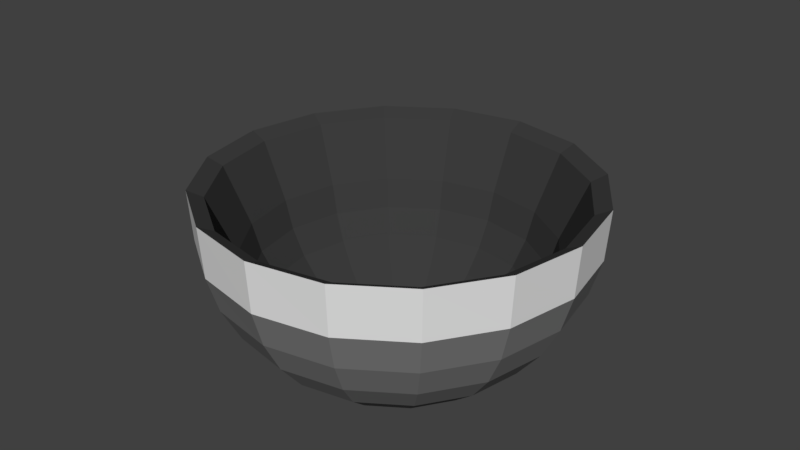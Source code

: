 # Source: VasijaDelSe_or.blend  (saved by Blender 2.79.0; exported with 4.5.12 LTS)
import bpy
from mathutils import Matrix  # noqa: F401  (used for matrix-valued properties, if any)

bpy.ops.wm.read_factory_settings(use_empty=True)
scene = bpy.context.scene
scene.name = 'Scene'

# ---- collections
col_collection_1 = bpy.data.collections.new('Collection 1'); scene.collection.children.link(col_collection_1)

# ---- materials (node trees are filled in below, after node groups)
mat_interiorvasija = bpy.data.materials.new('InteriorVasija')
mat_interiorvasija.alpha_threshold = 0.0
mat_interiorvasija.use_transparent_shadow = False
mat_interiorvasija.diffuse_color = (0.0476, 0.0476, 0.0476, 1.0)
mat_interiorvasija.roughness = 0.5
mat_exteriorvasija = bpy.data.materials.new('ExteriorVasija')
mat_exteriorvasija.alpha_threshold = 0.0
mat_exteriorvasija.use_transparent_shadow = False
mat_exteriorvasija.diffuse_color = (0.1989, 0.1989, 0.1989, 1.0)
mat_exteriorvasija.roughness = 0.5
mat_detalle = bpy.data.materials.new('Detalle')
mat_detalle.alpha_threshold = 0.0
mat_detalle.use_transparent_shadow = False
mat_detalle.roughness = 0.5

# ---- material node trees

# ---- world
world_world = bpy.data.worlds.new('World'); scene.world = world_world
world_world.color = (0.05088, 0.05088, 0.05088)
world_world.use_sun_shadow = False
world_world.sun_shadow_jitter_overblur = 0.0
world_world.cycles.sampling_method = 'MANUAL'

# ---- meshes
me_sphere = bpy.data.meshes.new('Sphere')
me_sphere.from_pydata([(-0.886, 0.886, 0.2317), (-0.2259, 0.09355, -1.083), (-0.443, 0.1835, -1.012), (-0.6432, 0.2664, -0.8963), (-0.8186, 0.3391, -0.7404), (-1.24e-08, 1.151, 0.1837), (0.0, 0.9239, -0.3827), (0.0, 0.8315, -0.5556), (0.0, 0.5556, -0.8315), (0.0, 0.3827, -0.9239), (0.0, 0.1951, -0.9808), (0.0, -3.258e-07, -1.0), (-0.9626, 0.3987, -0.5506), (-1.07, 0.443, -0.3339), (-1.135, 0.4703, -0.09885), (-1.158, 0.4795, 0.2317), (-0.2445, -2.834e-07, -1.083), (-0.4795, -7.802e-08, -1.012), (-0.6962, -4.068e-08, -0.8963), (0.4406, 1.064, 0.1837), (0.3753, 0.9061, -0.1951), (0.3536, 0.8536, -0.3827), (0.3182, 0.7682, -0.5556), (0.2706, 0.6533, -0.7071), (0.2126, 0.5133, -0.8315), (0.1464, 0.3536, -0.9239), (0.07466, 0.1802, -0.9808), (-0.886, -5.935e-08, -0.7404), (-1.042, 1.647e-07, -0.5506), (-1.158, 1.274e-07, -0.3339), (-1.229, -2.2e-08, -0.09885), (-1.253, 1.274e-07, 0.2317), (-0.2259, -0.09355, -1.083), (-0.443, -0.1835, -1.012), (0.8141, 0.8141, 0.1837), (0.6935, 0.6935, -0.1951), (0.6533, 0.6533, -0.3827), (0.5879, 0.5879, -0.5556), (0.5, 0.5, -0.7071), (0.3928, 0.3928, -0.8315), (0.2706, 0.2706, -0.9239), (0.1379, 0.1379, -0.9808), (-0.6432, -0.2664, -0.8963), (-0.8186, -0.3391, -0.7404), (-0.9626, -0.3987, -0.5506), (-1.07, -0.443, -0.3339), (-1.135, -0.4703, -0.09885), (-1.158, -0.4795, 0.2317), (-0.1729, -0.1729, -1.083), (1.064, 0.4406, 0.1837), (0.9061, 0.3753, -0.1951), (0.8536, 0.3536, -0.3827), (0.7682, 0.3182, -0.5556), (0.6533, 0.2706, -0.7071), (0.5133, 0.2126, -0.8315), (0.3536, 0.1464, -0.9239), (0.1802, 0.07466, -0.9808), (-0.3391, -0.3391, -1.012), (-0.4923, -0.4923, -0.8963), (-0.6265, -0.6265, -0.7404), (-0.7367, -0.7367, -0.5506), (-0.8186, -0.8186, -0.3339), (-0.869, -0.869, -0.09885), (-0.886, -0.886, 0.2317), (1.151, -4.773e-07, 0.1837), (0.9808, -3.824e-07, -0.1951), (0.9239, -4.42e-07, -0.3827), (0.8315, -4.122e-07, -0.5556), (0.7071, -3.973e-07, -0.7071), (0.5556, -3.824e-07, -0.8315), (0.3827, -3.973e-07, -0.9239), (0.1951, -3.452e-07, -0.9808), (-0.09355, -0.2259, -1.083), (-0.1835, -0.443, -1.012), (-0.2664, -0.6432, -0.8963), (-0.3391, -0.8186, -0.7404), (-0.3987, -0.9626, -0.5506), (-0.443, -1.07, -0.3339), (-0.4703, -1.135, -0.09885), (1.064, -0.4406, 0.1837), (0.9061, -0.3753, -0.1951), (0.8536, -0.3536, -0.3827), (0.7682, -0.3182, -0.5556), (0.6533, -0.2706, -0.7071), (0.5133, -0.2126, -0.8315), (0.3536, -0.1464, -0.9239), (0.1802, -0.07466, -0.9808), (-0.4795, -1.158, 0.2317), (-9.489e-08, -0.2445, -1.083), (-2.443e-07, -0.4795, -1.012), (-2.256e-07, -0.6962, -0.8963), (-1.322e-07, -0.886, -0.7404), (-3.19e-07, -1.042, -0.5506), (-3.563e-07, -1.158, -0.3339), (0.8141, -0.8141, 0.1837), (0.6935, -0.6935, -0.1951), (0.6533, -0.6533, -0.3827), (0.5879, -0.5879, -0.5556), (0.5, -0.5, -0.7071), (0.3928, -0.3928, -0.8315), (0.2706, -0.2706, -0.9239), (0.1379, -0.138, -0.9808), (-2.069e-07, -1.229, -0.09885), (-3.19e-07, -1.253, 0.2317), (0.09355, -0.2259, -1.083), (0.1835, -0.443, -1.012), (0.2664, -0.6432, -0.8963), (0.3391, -0.8186, -0.7404), (0.3987, -0.9626, -0.5506), (0.4406, -1.064, 0.1837), (0.3753, -0.9061, -0.1951), (0.3536, -0.8536, -0.3827), (0.3182, -0.7682, -0.5556), (0.2706, -0.6533, -0.7071), (0.2126, -0.5133, -0.8315), (0.1464, -0.3536, -0.9239), (0.07466, -0.1802, -0.9808), (0.443, -1.07, -0.3339), (0.4703, -1.135, -0.09885), (0.4795, -1.158, 0.2317), (0.1729, -0.1729, -1.083), (0.3391, -0.3391, -1.012), (0.4923, -0.4923, -0.8963), (0.6265, -0.6265, -0.7404), (-2.806e-07, -1.151, 0.1837), (-1.435e-07, -0.9808, -0.1951), (-2.627e-07, -0.9239, -0.3827), (-2.329e-07, -0.8315, -0.5556), (-8.392e-08, -0.7071, -0.7071), (-1.584e-07, -0.5556, -0.8315), (-1.733e-07, -0.3827, -0.9239), (-5.412e-08, -0.1951, -0.9808), (-1.247e-07, -6.269e-07, 1.0), (0.7367, -0.7367, -0.5506), (0.8186, -0.8186, -0.3339), (0.869, -0.869, -0.09885), (0.886, -0.886, 0.2317), (0.2259, -0.09355, -1.083), (0.443, -0.1835, -1.012), (0.6432, -0.2664, -0.8963), (-0.4406, -1.064, 0.1837), (-0.3753, -0.9061, -0.1951), (-0.3536, -0.8536, -0.3827), (-0.3182, -0.7682, -0.5556), (-0.2706, -0.6533, -0.7071), (-0.2126, -0.5133, -0.8315), (-0.1464, -0.3536, -0.9239), (-0.07466, -0.1802, -0.9808), (0.8186, -0.3391, -0.7404), (0.9626, -0.3987, -0.5506), (1.07, -0.443, -0.3339), (1.135, -0.4703, -0.09885), (1.158, -0.4795, 0.2317), (0.2445, -3.861e-07, -1.083), (0.4795, -4.515e-07, -1.012), (-0.8141, -0.8141, 0.1837), (-0.6935, -0.6935, -0.1951), (-0.6533, -0.6533, -0.3827), (-0.5879, -0.5879, -0.5556), (-0.5, -0.5, -0.7071), (-0.3928, -0.3928, -0.8315), (-0.2706, -0.2706, -0.9239), (-0.1379, -0.138, -0.9808), (0.6962, -4.328e-07, -0.8963), (0.886, -4.515e-07, -0.7404), (1.042, -4.701e-07, -0.5506), (1.158, -5.075e-07, -0.3339), (1.229, -4.328e-07, -0.09885), (1.253, -5.075e-07, 0.2317), (0.2259, 0.09355, -1.083), (-1.064, -0.4406, 0.1837), (-0.9061, -0.3753, -0.1951), (-0.8536, -0.3536, -0.3827), (-0.7682, -0.3182, -0.5556), (-0.6533, -0.2706, -0.7071), (-0.5133, -0.2126, -0.8315), (-0.3536, -0.1464, -0.9239), (-0.1802, -0.07466, -0.9808), (0.443, 0.1835, -1.012), (0.6432, 0.2664, -0.8963), (0.8186, 0.3391, -0.7404), (0.9626, 0.3987, -0.5506), (1.07, 0.443, -0.3339), (1.135, 0.4703, -0.09885), (1.158, 0.4795, 0.2317), (-1.151, 1.059e-07, 0.1837), (-0.9808, -5.461e-08, -0.1951), (-0.9239, 6.46e-08, -0.3827), (-0.8315, 9.441e-08, -0.5556), (-0.7071, -8.441e-08, -0.7071), (-0.5556, -6.951e-08, -0.8315), (-0.3827, -9.931e-08, -0.9239), (-0.1951, -2.632e-07, -0.9808), (0.1729, 0.1729, -1.083), (0.3391, 0.3391, -1.012), (0.4923, 0.4923, -0.8963), (0.6265, 0.6265, -0.7404), (0.7367, 0.7367, -0.5506), (0.8186, 0.8186, -0.3339), (0.869, 0.869, -0.09885), (-1.064, 0.4406, 0.1837), (-0.9061, 0.3753, -0.1951), (-0.8536, 0.3536, -0.3827), (-0.7682, 0.3182, -0.5556), (-0.6533, 0.2706, -0.7071), (-0.5133, 0.2126, -0.8315), (-0.3536, 0.1464, -0.9239), (-0.1802, 0.07466, -0.9808), (0.886, 0.886, 0.2317), (-2.708e-08, 1.253, 0.2317), (0.09355, 0.2259, -1.083), (0.1835, 0.443, -1.012), (0.2664, 0.6432, -0.8963), (0.3391, 0.8186, -0.7404), (0.3987, 0.9626, -0.5506), (-0.8141, 0.8141, 0.1837), (-0.6935, 0.6935, -0.1951), (-0.6533, 0.6533, -0.3827), (-0.5879, 0.5879, -0.5556), (-0.5, 0.5, -0.7071), (-0.3928, 0.3928, -0.8315), (-0.2706, 0.2706, -0.9239), (-0.1379, 0.1379, -0.9808), (0.443, 1.07, -0.3339), (0.4703, 1.135, -0.09885), (0.4795, 1.158, 0.2317), (-2.708e-08, -3.619e-07, -1.107), (-2.708e-08, 0.2445, -1.083), (-2.708e-08, 0.4795, -1.012), (-2.708e-08, 0.6962, -0.8963), (-0.4406, 1.064, 0.1837), (-0.3753, 0.9061, -0.1951), (-0.3536, 0.8536, -0.3827), (-0.3182, 0.7682, -0.5556), (-0.2706, 0.6533, -0.7071), (-0.2126, 0.5133, -0.8315), (-0.1464, 0.3536, -0.9239), (-0.07466, 0.1802, -0.9808), (-2.708e-08, 1.042, -0.5506), (-2.708e-08, 1.158, -0.3339), (3.929e-07, 0.9808, -0.1951), (3.184e-07, 0.7071, -0.7071), (-0.869, 0.869, -0.09885), (-0.8186, 0.8186, -0.3339), (-0.7367, 0.7367, -0.5506), (-0.6265, 0.6265, -0.7404), (-0.4923, 0.4923, -0.8963), (-0.3391, 0.3391, -1.012), (-0.1729, 0.1729, -1.083), (-0.4795, 1.158, 0.2317), (-0.4703, 1.135, -0.09885), (-0.443, 1.07, -0.3339), (-0.3987, 0.9626, -0.5506), (-0.3391, 0.8186, -0.7404), (-0.2664, 0.6432, -0.8963), (-0.1835, 0.443, -1.012), (-0.09355, 0.2259, -1.083), (4.653e-07, 1.229, -0.09885), (3.719e-07, 0.886, -0.7404)], [], [(226, 256, 227), (241, 23, 22, 7), (226, 248, 256), (8, 24, 23, 241), (242, 0, 249, 250), (9, 25, 24, 8), (247, 246, 254, 255), (10, 26, 25, 9), (1, 2, 247, 248), (253, 252, 238, 258), (11, 26, 10), (240, 20, 19, 5), (254, 253, 258, 229), (6, 21, 20, 240), (250, 249, 209, 257), (7, 22, 21, 6), (21, 36, 35, 20), (3, 4, 245, 246), (22, 37, 36, 21), (4, 12, 244, 245), (23, 38, 37, 22), (12, 13, 243, 244), (24, 39, 38, 23), (13, 14, 242, 243), (25, 40, 39, 24), (14, 15, 0, 242), (26, 41, 40, 25), (226, 1, 248), (244, 243, 251, 252), (11, 41, 26), (20, 35, 34, 19), (245, 244, 252, 253), (40, 55, 54, 39), (27, 28, 12, 4), (41, 56, 55, 40), (28, 29, 13, 12), (30, 31, 15, 14), (11, 56, 41), (35, 50, 49, 34), (2, 3, 246, 247), (36, 51, 50, 35), (226, 16, 1), (37, 52, 51, 36), (16, 17, 2, 1), (38, 53, 52, 37), (17, 18, 3, 2), (39, 54, 53, 38), (18, 27, 4, 3), (52, 67, 66, 51), (45, 46, 30, 29), (53, 68, 67, 52), (46, 47, 31, 30), (54, 69, 68, 53), (226, 32, 16), (55, 70, 69, 54), (32, 33, 17, 16), (56, 71, 70, 55), (33, 42, 18, 17), (43, 44, 28, 27), (11, 71, 56), (50, 65, 64, 49), (29, 30, 14, 13), (51, 66, 65, 50), (44, 45, 29, 28), (71, 86, 85, 70), (61, 62, 46, 45), (226, 48, 32), (11, 86, 71), (65, 80, 79, 64), (42, 43, 27, 18), (66, 81, 80, 65), (48, 57, 33, 32), (67, 82, 81, 66), (57, 58, 42, 33), (68, 83, 82, 67), (58, 59, 43, 42), (69, 84, 83, 68), (59, 60, 44, 43), (70, 85, 84, 69), (60, 61, 45, 44), (77, 78, 62, 61), (83, 98, 97, 82), (78, 87, 63, 62), (84, 99, 98, 83), (226, 72, 48), (85, 100, 99, 84), (72, 73, 57, 48), (86, 101, 100, 85), (73, 74, 58, 57), (75, 76, 60, 59), (11, 101, 86), (80, 95, 94, 79), (62, 63, 47, 46), (81, 96, 95, 80), (76, 77, 61, 60), (82, 97, 96, 81), (102, 103, 87, 78), (88, 89, 73, 72), (11, 116, 101), (95, 110, 109, 94), (74, 75, 59, 58), (96, 111, 110, 95), (89, 90, 74, 73), (97, 112, 111, 96), (90, 91, 75, 74), (98, 113, 112, 97), (91, 92, 76, 75), (99, 114, 113, 98), (92, 93, 77, 76), (100, 115, 114, 99), (93, 102, 78, 77), (101, 116, 115, 100), (113, 128, 127, 112), (226, 104, 88), (114, 129, 128, 113), (104, 105, 89, 88), (115, 130, 129, 114), (105, 106, 90, 89), (116, 131, 130, 115), (106, 107, 91, 90), (108, 117, 93, 92), (11, 131, 116), (110, 125, 124, 109), (226, 88, 72), (111, 126, 125, 110), (117, 118, 102, 93), (112, 127, 126, 111), (118, 119, 103, 102), (120, 121, 105, 104), (11, 147, 131), (125, 141, 140, 124), (107, 108, 92, 91), (126, 142, 141, 125), (121, 122, 106, 105), (127, 143, 142, 126), (122, 123, 107, 106), (128, 144, 143, 127), (123, 133, 108, 107), (129, 145, 144, 128), (133, 134, 117, 108), (130, 146, 145, 129), (134, 135, 118, 117), (131, 147, 146, 130), (135, 136, 119, 118), (226, 137, 120), (145, 160, 159, 144), (137, 138, 121, 120), (146, 161, 160, 145), (138, 139, 122, 121), (147, 162, 161, 146), (139, 148, 123, 122), (226, 120, 104), (11, 162, 147), (141, 156, 155, 140), (149, 150, 134, 133), (142, 157, 156, 141), (150, 151, 135, 134), (143, 158, 157, 142), (151, 152, 136, 135), (144, 159, 158, 143), (156, 171, 170, 155), (148, 149, 133, 123), (157, 172, 171, 156), (163, 164, 148, 139), (158, 173, 172, 157), (164, 165, 149, 148), (159, 174, 173, 158), (165, 166, 150, 149), (160, 175, 174, 159), (166, 167, 151, 150), (161, 176, 175, 160), (167, 168, 152, 151), (162, 177, 176, 161), (226, 153, 137), (154, 163, 139, 138), (11, 177, 162), (175, 190, 189, 174), (178, 179, 163, 154), (176, 191, 190, 175), (179, 180, 164, 163), (177, 192, 191, 176), (180, 181, 165, 164), (182, 183, 167, 166), (11, 192, 177), (171, 186, 185, 170), (153, 154, 138, 137), (172, 187, 186, 171), (183, 184, 168, 167), (173, 188, 187, 172), (226, 169, 153), (174, 189, 188, 173), (169, 178, 154, 153), (187, 202, 201, 186), (196, 197, 181, 180), (188, 203, 202, 187), (197, 198, 182, 181), (189, 204, 203, 188), (198, 199, 183, 182), (190, 205, 204, 189), (199, 208, 184, 183), (191, 206, 205, 190), (226, 193, 169), (192, 207, 206, 191), (193, 194, 178, 169), (195, 196, 180, 179), (11, 207, 192), (186, 201, 200, 185), (181, 182, 166, 165), (206, 221, 220, 205), (213, 214, 197, 196), (207, 222, 221, 206), (214, 223, 198, 197), (224, 225, 208, 199), (11, 222, 207), (201, 216, 215, 200), (194, 195, 179, 178), (202, 217, 216, 201), (226, 210, 193), (203, 218, 217, 202), (210, 211, 194, 193), (204, 219, 218, 203), (211, 212, 195, 194), (205, 220, 219, 204), (212, 213, 196, 195), (239, 257, 224, 223), (218, 233, 232, 217), (257, 209, 225, 224), (219, 234, 233, 218), (226, 227, 210), (220, 235, 234, 219), (227, 228, 211, 210), (221, 236, 235, 220), (228, 229, 212, 211), (222, 237, 236, 221), (229, 258, 213, 212), (238, 239, 223, 214), (11, 237, 222), (216, 231, 230, 215), (223, 224, 199, 198), (217, 232, 231, 216), (246, 245, 253, 254), (237, 10, 9, 236), (258, 238, 214, 213), (252, 251, 239, 238), (11, 10, 237), (231, 240, 5, 230), (255, 254, 229, 228), (232, 6, 240, 231), (251, 250, 257, 239), (233, 7, 6, 232), (256, 255, 228, 227), (234, 241, 7, 233), (248, 247, 255, 256), (235, 8, 241, 234), (243, 242, 250, 251), (236, 9, 8, 235), (170, 185, 31, 47), (49, 64, 168, 184), (155, 170, 47, 63), (140, 155, 63, 87), (5, 19, 225, 209), (34, 49, 184, 208), (94, 109, 119, 136), (215, 230, 249, 0), (230, 5, 209, 249), (109, 124, 103, 119), (19, 34, 208, 225), (200, 215, 0, 15), (124, 140, 87, 103), (185, 200, 15, 31), (64, 79, 152, 168), (79, 94, 136, 152)])
me_sphere.polygons.foreach_set('material_index', [1, 0, 1, 0, 2, 0, 1, 0, 1, 1, 0, 0, 1, 0, 2, 0, 0, 1, 0, 1, 0, 1, 0, 1, 0, 2, 0, 1, 1, 0, 0, 1, 0, 1, 0, 1, 2, 0, 0, 1, 0, 1, 0, 1, 0, 1, 0, 1, 0, 1, 0, 2, 0, 1, 0, 1, 0, 1, 1, 0, 0, 1, 0, 1, 0, 1, 1, 0, 0, 1, 0, 1, 0, 1, 0, 1, 0, 1, 0, 1, 1, 0, 2, 0, 1, 0, 1, 0, 1, 1, 0, 0, 2, 0, 1, 0, 2, 1, 0, 0, 1, 0, 1, 0, 1, 0, 1, 0, 1, 0, 1, 0, 0, 1, 0, 1, 0, 1, 0, 1, 1, 0, 0, 1, 0, 1, 0, 2, 1, 0, 0, 1, 0, 1, 0, 1, 0, 1, 0, 1, 0, 1, 0, 2, 1, 0, 1, 0, 1, 0, 1, 1, 0, 0, 1, 0, 1, 0, 2, 0, 0, 1, 0, 1, 0, 1, 0, 1, 0, 1, 0, 2, 0, 1, 1, 0, 0, 1, 0, 1, 0, 1, 1, 0, 0, 1, 0, 2, 0, 1, 0, 1, 0, 1, 0, 1, 0, 1, 0, 2, 0, 1, 0, 1, 1, 0, 0, 1, 0, 1, 0, 1, 2, 0, 0, 1, 0, 1, 0, 1, 0, 1, 0, 1, 1, 0, 2, 0, 1, 0, 1, 0, 1, 0, 1, 1, 0, 0, 1, 0, 1, 0, 1, 1, 0, 0, 1, 0, 1, 0, 1, 0, 1, 0, 1, 0, 0, 0, 0, 0, 0, 0, 0, 0, 0, 0, 0, 0, 0, 0, 0, 0])
me_sphere.materials.append(mat_interiorvasija)
me_sphere.materials.append(mat_exteriorvasija)
me_sphere.materials.append(mat_detalle)
me_sphere.use_remesh_preserve_volume = False
me_sphere.use_remesh_preserve_attributes = False
me_sphere.use_mirror_vertex_groups = False
me_sphere.update()

# ---- objects
ob_sphere = bpy.data.objects.new('Sphere', me_sphere)

# ---- transforms, parenting, visibility, modifiers, constraints
ob_sphere.location = (0.0, 0.0, 0.0)
ob_sphere.lineart.crease_threshold = 0.0

# ---- collection membership
col_collection_1.objects.link(ob_sphere)

# ---- scene / render settings (as saved in the file)
scene.frame_start = 1; scene.frame_end = 250; scene.frame_set(1)
scene.render.engine = 'BLENDER_EEVEE_NEXT'
scene.render.resolution_percentage = 50
scene.render.dither_intensity = 0.0
scene.cycles.use_denoising = False
scene.cycles.samples = 128
scene.cycles.sampling_pattern = 'TABULATED_SOBOL'
scene.cycles.use_adaptive_sampling = False
scene.cycles.use_light_tree = False
scene.cycles.blur_glossy = 0.0
scene.cycles.sample_clamp_indirect = 0.0
scene.view_settings.view_transform = 'Standard'
bpy.context.view_layer.update()

# ---- added for rendering (the .blend has no active camera and no usable light): camera, sun
cam_auto = bpy.data.cameras.new('AutoCamera')
cam_auto.lens = 50.0
cam_auto.sensor_width = 36.0
cam_auto.clip_end = 1000.0
ob_auto_camera = bpy.data.objects.new('AutoCamera', cam_auto)
scene.collection.objects.link(ob_auto_camera)
ob_auto_camera.location = (3.8151, -4.57812, 2.99835)
ob_auto_camera.rotation_euler = (1.09748, -7.21219e-08, 0.694738)
scene.camera = ob_auto_camera
light_auto_sun = bpy.data.lights.new('AutoSun', 'SUN')
light_auto_sun.energy = 3.0
light_auto_sun.angle = 0.0523599
ob_auto_sun = bpy.data.objects.new('AutoSun', light_auto_sun)
scene.collection.objects.link(ob_auto_sun)
ob_auto_sun.rotation_euler = (0.872665, 0.174533, 0.523599)
bpy.context.view_layer.update()
